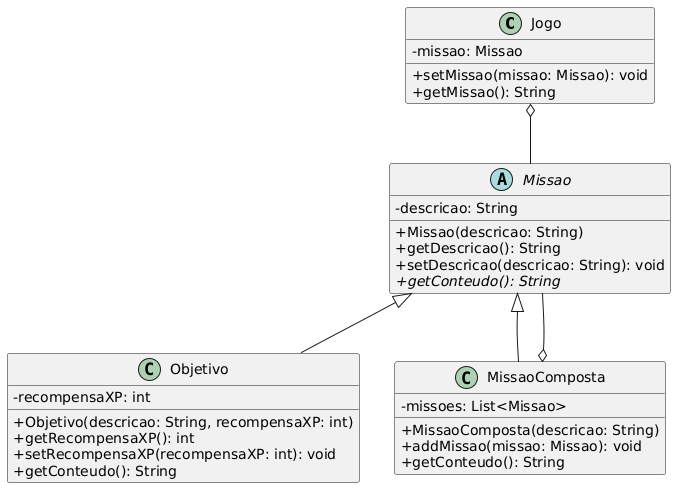

The diagram above was rendered by PlantUML. Its source (embedded in the PNG):
@startuml
skinparam classAttributeIconSize 0

class Jogo {
    -missao: Missao
    +setMissao(missao: Missao): void
    +getMissao(): String
}

abstract class Missao {
    -descricao: String
    +Missao(descricao: String)
    +getDescricao(): String
    +setDescricao(descricao: String): void
    + {abstract} getConteudo(): String
}

class Objetivo {
    -recompensaXP: int
    +Objetivo(descricao: String, recompensaXP: int)
    +getRecompensaXP(): int
    +setRecompensaXP(recompensaXP: int): void
    +getConteudo(): String
}

class MissaoComposta {
    -missoes: List<Missao>
    +MissaoComposta(descricao: String)
    +addMissao(missao: Missao): void
    +getConteudo(): String
}

' Relacionamentos do padrão Composite
Missao <|-- Objetivo
Missao <|-- MissaoComposta
MissaoComposta o-- Missao
Jogo o-- Missao
@enduml